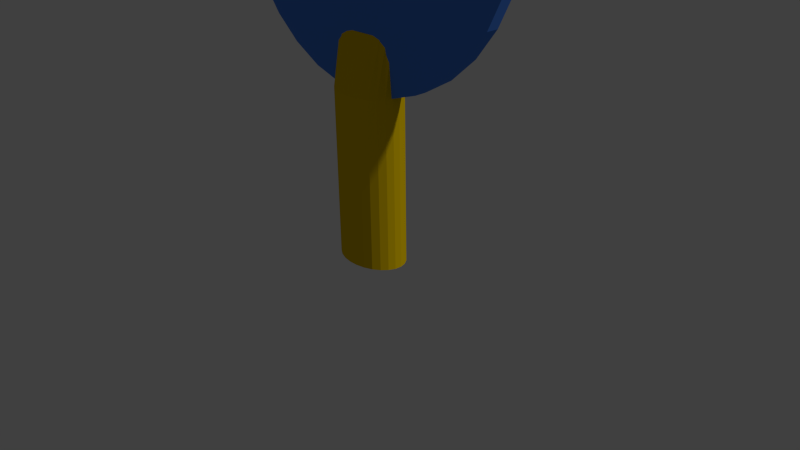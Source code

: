 # Source: paddle.blend  (saved by Blender 2.76.0; exported with 4.5.12 LTS)
import bpy
from mathutils import Matrix  # noqa: F401  (used for matrix-valued properties, if any)

bpy.ops.wm.read_factory_settings(use_empty=True)
scene = bpy.context.scene
scene.name = 'Scene'

# ---- collections
col_collection_1 = bpy.data.collections.new('Collection 1'); scene.collection.children.link(col_collection_1)

# ---- materials (node trees are filled in below, after node groups)
mat_material_001 = bpy.data.materials.new('Material.001')
mat_material_001.alpha_threshold = 0.0
mat_material_001.roughness = 0.5
mat_material_002 = bpy.data.materials.new('Material.002')
mat_material_002.alpha_threshold = 0.0
mat_material_002.roughness = 0.5

# ---- material node trees
mat_material_001.use_nodes = True; mat_material_001.node_tree.nodes.clear()
_N = mat_material_001.node_tree.nodes; _L = mat_material_001.node_tree.links
n0 = _N.new('ShaderNodeOutputMaterial'); n0.name = 'Material Output'; n0.location = (300, 300)
n1 = _N.new('ShaderNodeBsdfDiffuse'); n1.name = 'Diffuse BSDF'; n1.location = (10, 300)
n1.inputs[0].default_value = (0.8, 0.5334, 0.0, 1.0)
_L.new(n1.outputs[0], n0.inputs[0])
n0.is_active_output = True
mat_material_002.use_nodes = True; mat_material_002.node_tree.nodes.clear()
_N = mat_material_002.node_tree.nodes; _L = mat_material_002.node_tree.links
n0 = _N.new('ShaderNodeOutputMaterial'); n0.name = 'Material Output'; n0.location = (300, 300)
n1 = _N.new('ShaderNodeBsdfDiffuse'); n1.name = 'Diffuse BSDF'; n1.location = (10, 300)
n1.inputs[0].default_value = (0.07538, 0.2332, 0.8, 1.0)
_L.new(n1.outputs[0], n0.inputs[0])
n0.is_active_output = True

# ---- world
world_world = bpy.data.worlds.new('World'); scene.world = world_world
world_world.color = (0.05088, 0.05088, 0.05088)
world_world.use_sun_shadow = False
world_world.sun_shadow_jitter_overblur = 0.0
world_world.cycles.sampling_method = 'MANUAL'
world_world.cycles.sample_map_resolution = 256

# ---- cameras
cam_camera = bpy.data.cameras.new('Camera')
cam_camera.clip_end = 100.0
cam_camera.lens = 35.0
cam_camera.sensor_width = 32.0
cam_camera.sensor_height = 18.0
cam_camera.ortho_scale = 7.314
cam_camera.dof.focus_distance = 0.0

# ---- lights
light_lamp = bpy.data.lights.new('Lamp', 'SUN')
light_lamp.transmission_factor = 0.0
light_lamp.cutoff_distance = 30.0
light_lamp.angle = 0.06198
light_lamp.energy = 1.0
light_lamp.shadow_buffer_clip_start = 1.001
light_lamp.shadow_soft_size = 0.031
light_lamp.shadow_cascade_max_distance = 1000.0
light_lamp.cycles.use_multiple_importance_sampling = False

# ---- meshes
me_cylinder_002 = bpy.data.meshes.new('Cylinder.002')
me_cylinder_002.from_pydata([(0.0, 0.49, -1.56), (0.0, 0.1201, 1.32), (0.1219, 0.4746, -1.56), (0.1219, 0.1164, 1.32), (0.2361, 0.4294, -1.56), (0.2361, 0.1053, 1.32), (0.3354, 0.3572, -1.56), (0.3354, 0.08757, 1.32), (0.4137, 0.2626, -1.56), (0.4137, 0.06437, 1.32), (0.466, 0.1514, -1.56), (0.466, 0.03712, 1.32), (0.489, 0.03077, -1.56), (0.489, 0.007543, 1.32), (0.4813, -0.09182, -1.56), (0.4813, -0.02251, 1.32), (0.4434, -0.2086, -1.56), (0.4434, -0.05115, 1.32), (0.3776, -0.3123, -1.56), (0.3776, -0.07657, 1.32), (0.288, -0.3964, -1.56), (0.288, -0.09719, 1.32), (0.1804, -0.4556, -1.56), (0.1804, -0.1117, 1.32), (0.06141, -0.4861, -1.56), (0.06141, -0.1192, 1.32), (-0.06141, -0.4861, -1.56), (-0.06141, -0.1192, 1.32), (-0.1804, -0.4556, -1.56), (-0.1804, -0.1117, 1.32), (-0.288, -0.3964, -1.56), (-0.288, -0.09719, 1.32), (-0.3776, -0.3123, -1.56), (-0.3776, -0.07657, 1.32), (-0.4434, -0.2086, -1.56), (-0.4434, -0.05115, 1.32), (-0.4813, -0.09182, -1.56), (-0.4813, -0.02251, 1.32), (-0.489, 0.03077, -1.56), (-0.489, 0.007543, 1.32), (-0.466, 0.1514, -1.56), (-0.466, 0.03712, 1.32), (-0.4137, 0.2626, -1.56), (-0.4137, 0.06437, 1.32), (-0.3354, 0.3572, -1.56), (-0.3354, 0.08757, 1.32), (-0.2361, 0.4294, -1.56), (-0.2361, 0.1053, 1.32), (-0.1219, 0.4746, -1.56), (-0.1219, 0.1164, 1.32), (0.0, 0.49, 0.6393), (0.1219, 0.4746, 0.6393), (0.2361, 0.4294, 0.6393), (0.3354, 0.3572, 0.6393), (0.4137, 0.2626, 0.6393), (0.466, 0.1514, 0.6393), (0.489, 0.03077, 0.6393), (0.4813, -0.09182, 0.6393), (0.4434, -0.2086, 0.6393), (0.3776, -0.3123, 0.6393), (0.288, -0.3964, 0.6393), (0.1804, -0.4556, 0.6393), (0.06141, -0.4861, 0.6393), (-0.06141, -0.4861, 0.6393), (-0.1804, -0.4556, 0.6393), (-0.288, -0.3964, 0.6393), (-0.3776, -0.3123, 0.6393), (-0.4434, -0.2086, 0.6393), (-0.4813, -0.09182, 0.6393), (-0.489, 0.03077, 0.6393), (-0.466, 0.1514, 0.6393), (-0.4137, 0.2626, 0.6393), (-0.3354, 0.3572, 0.6393), (-0.2361, 0.4294, 0.6393), (-0.1219, 0.4746, 0.6393)], [], [(50, 1, 3, 51), (51, 3, 5, 52), (52, 5, 7, 53), (53, 7, 9, 54), (54, 9, 11, 55), (55, 11, 13, 56), (56, 13, 15, 57), (57, 15, 17, 58), (58, 17, 19, 59), (59, 19, 21, 60), (60, 21, 23, 61), (61, 23, 25, 62), (62, 25, 27, 63), (63, 27, 29, 64), (64, 29, 31, 65), (65, 31, 33, 66), (66, 33, 35, 67), (67, 35, 37, 68), (68, 37, 39, 69), (69, 39, 41, 70), (70, 41, 43, 71), (71, 43, 45, 72), (72, 45, 47, 73), (3, 1, 49, 47, 45, 43, 41, 39, 37, 35, 33, 31, 29, 27, 25, 23, 21, 19, 17, 15, 13, 11, 9, 7, 5), (74, 49, 1, 50), (73, 47, 49, 74), (0, 2, 4, 6, 8, 10, 12, 14, 16, 18, 20, 22, 24, 26, 28, 30, 32, 34, 36, 38, 40, 42, 44, 46, 48), (46, 73, 74, 48), (48, 74, 50, 0), (44, 72, 73, 46), (42, 71, 72, 44), (40, 70, 71, 42), (38, 69, 70, 40), (36, 68, 69, 38), (34, 67, 68, 36), (32, 66, 67, 34), (30, 65, 66, 32), (28, 64, 65, 30), (26, 63, 64, 28), (24, 62, 63, 26), (22, 61, 62, 24), (20, 60, 61, 22), (18, 59, 60, 20), (16, 58, 59, 18), (14, 57, 58, 16), (12, 56, 57, 14), (10, 55, 56, 12), (8, 54, 55, 10), (6, 53, 54, 8), (4, 52, 53, 6), (2, 51, 52, 4), (0, 50, 51, 2)])
me_cylinder_002.materials.append(mat_material_001)
me_cylinder_002.use_remesh_preserve_volume = False
me_cylinder_002.use_remesh_preserve_attributes = False
me_cylinder_002.use_mirror_vertex_groups = False
me_cylinder_002.update()
me_cylinder = bpy.data.meshes.new('Cylinder')
me_cylinder.from_pydata([(0.0, 2.39, -0.08), (0.0, 2.39, 0.08), (0.4663, 2.344, -0.08), (0.4663, 2.344, 0.08), (0.9146, 2.208, -0.08), (0.9146, 2.208, 0.08), (1.328, 1.987, -0.08), (1.328, 1.987, 0.08), (1.69, 1.69, -0.08), (1.69, 1.69, 0.08), (1.987, 1.328, -0.08), (1.987, 1.328, 0.08), (2.208, 0.9146, -0.08), (2.208, 0.9146, 0.08), (2.344, 0.4663, -0.08), (2.344, 0.4663, 0.08), (2.39, 1.804e-07, -0.08), (2.39, 1.804e-07, 0.08), (2.344, -0.4663, -0.08), (2.344, -0.4663, 0.08), (2.208, -0.9146, -0.08), (2.208, -0.9146, 0.08), (1.987, -1.328, -0.08), (1.987, -1.328, 0.08), (1.69, -1.69, -0.08), (1.69, -1.69, 0.08), (1.328, -1.987, -0.08), (1.328, -1.987, 0.08), (0.9146, -2.208, -0.08), (0.9146, -2.208, 0.08), (0.4663, -2.344, -0.08), (0.4663, -2.344, 0.08), (-7.788e-07, -2.39, -0.08), (-7.788e-07, -2.39, 0.08), (-0.4663, -2.344, -0.08), (-0.4663, -2.344, 0.08), (-0.9146, -2.208, -0.08), (-0.9146, -2.208, 0.08), (-1.328, -1.987, -0.08), (-1.328, -1.987, 0.08), (-1.69, -1.69, -0.08), (-1.69, -1.69, 0.08), (-1.987, -1.328, -0.08), (-1.987, -1.328, 0.08), (-2.208, -0.9146, -0.08), (-2.208, -0.9146, 0.08), (-2.344, -0.4663, -0.08), (-2.344, -0.4663, 0.08), (-2.39, 2.308e-06, -0.08), (-2.39, 2.308e-06, 0.08), (-2.344, 0.4663, -0.08), (-2.344, 0.4663, 0.08), (-2.208, 0.9146, -0.08), (-2.208, 0.9146, 0.08), (-1.987, 1.328, -0.08), (-1.987, 1.328, 0.08), (-1.69, 1.69, -0.08), (-1.69, 1.69, 0.08), (-1.328, 1.987, -0.08), (-1.328, 1.987, 0.08), (-0.9146, 2.208, -0.08), (-0.9146, 2.208, 0.08), (-0.4663, 2.344, -0.08), (-0.4663, 2.344, 0.08)], [], [(0, 1, 3, 2), (2, 3, 5, 4), (4, 5, 7, 6), (6, 7, 9, 8), (8, 9, 11, 10), (10, 11, 13, 12), (12, 13, 15, 14), (14, 15, 17, 16), (16, 17, 19, 18), (18, 19, 21, 20), (20, 21, 23, 22), (22, 23, 25, 24), (24, 25, 27, 26), (26, 27, 29, 28), (28, 29, 31, 30), (30, 31, 33, 32), (32, 33, 35, 34), (34, 35, 37, 36), (36, 37, 39, 38), (38, 39, 41, 40), (40, 41, 43, 42), (42, 43, 45, 44), (44, 45, 47, 46), (46, 47, 49, 48), (48, 49, 51, 50), (50, 51, 53, 52), (52, 53, 55, 54), (54, 55, 57, 56), (56, 57, 59, 58), (58, 59, 61, 60), (3, 1, 63, 61, 59, 57, 55, 53, 51, 49, 47, 45, 43, 41, 39, 37, 35, 33, 31, 29, 27, 25, 23, 21, 19, 17, 15, 13, 11, 9, 7, 5), (62, 63, 1, 0), (60, 61, 63, 62), (0, 2, 4, 6, 8, 10, 12, 14, 16, 18, 20, 22, 24, 26, 28, 30, 32, 34, 36, 38, 40, 42, 44, 46, 48, 50, 52, 54, 56, 58, 60, 62)])
me_cylinder.materials.append(mat_material_002)
me_cylinder.use_remesh_preserve_volume = False
me_cylinder.use_remesh_preserve_attributes = False
me_cylinder.use_mirror_vertex_groups = False
me_cylinder.update()

# ---- objects
ob_cylinder_001 = bpy.data.objects.new('Cylinder.001', me_cylinder_002)
ob_cylinder = bpy.data.objects.new('Cylinder', me_cylinder)
ob_lamp = bpy.data.objects.new('Lamp', light_lamp)
ob_camera = bpy.data.objects.new('Camera', cam_camera)

# ---- transforms, parenting, visibility, modifiers, constraints
ob_cylinder_001.location = (0.0, 0.0, 1.56)
ob_cylinder_001.scale = (1.0, 0.71, 1.0)
ob_cylinder_001.lineart.crease_threshold = 0.0
ob_cylinder.location = (0.0, 0.0, 4.541)
ob_cylinder.rotation_euler = (1.571, 0.0, 0.0)
ob_cylinder.scale = (0.94, 1.0, 1.0)
ob_cylinder.lineart.crease_threshold = 0.0
ob_lamp.location = (4.076, 1.005, 5.904)
ob_lamp.rotation_euler = (0.6503, 0.05522, 1.866)
ob_lamp.lock_rotations_4d = False
ob_lamp.empty_display_type = 'ARROWS'
ob_lamp.color = (0.0, 0.0, 0.0, 0.0)
ob_lamp.lineart.crease_threshold = 0.0
ob_camera.location = (7.481, -6.508, 5.344)
ob_camera.rotation_euler = (1.109, 0.01082, 0.8149)
ob_camera.lock_rotations_4d = False
ob_camera.empty_display_type = 'ARROWS'
ob_camera.color = (0.0, 0.0, 0.0, 0.0)
ob_camera.display_type = 'WIRE'
ob_camera.lineart.crease_threshold = 0.0

# ---- collection membership
col_collection_1.objects.link(ob_cylinder_001)
col_collection_1.objects.link(ob_cylinder)
col_collection_1.objects.link(ob_lamp)
col_collection_1.objects.link(ob_camera)

# ---- scene / render settings (as saved in the file)
scene.camera = ob_camera
scene.frame_start = 1; scene.frame_end = 250; scene.frame_set(1)
scene.render.engine = 'CYCLES'
scene.render.resolution_percentage = 50
scene.render.dither_intensity = 0.0
scene.cycles.use_denoising = False
scene.cycles.samples = 10
scene.cycles.sampling_pattern = 'TABULATED_SOBOL'
scene.cycles.light_sampling_threshold = 0.0
scene.cycles.use_adaptive_sampling = False
scene.cycles.use_light_tree = False
scene.cycles.blur_glossy = 0.0
scene.cycles.pixel_filter_type = 'GAUSSIAN'
scene.cycles.sample_clamp_indirect = 0.0
scene.view_settings.view_transform = 'Standard'
bpy.context.view_layer.update()
